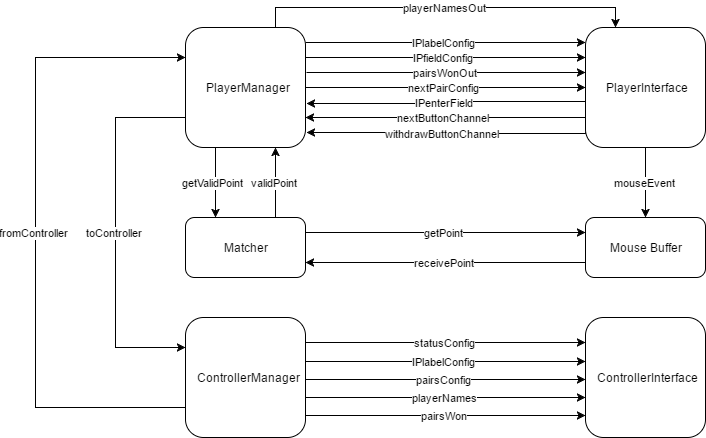

The diagram above was exported from draw.io. Its source (the exported page's mxGraphModel, read from the mxfile embedded in the PNG):
<mxGraphModel dx="1042" dy="481" grid="1" gridSize="10" guides="1" tooltips="1" connect="1" arrows="1" fold="1" page="1" pageScale="1" pageWidth="850" pageHeight="1100" background="#ffffff" math="0" shadow="0">
  <root>
    <mxCell id="0" />
    <mxCell id="1" parent="0" />
    <mxCell id="183" value="getValidPoint" style="edgeStyle=orthogonalEdgeStyle;rounded=0;html=1;entryX=0.25;entryY=0;startArrow=none;startFill=0;endArrow=classic;endFill=1;jettySize=auto;orthogonalLoop=1;exitX=0.25;exitY=1;" edge="1" parent="1" source="177" target="180">
      <mxGeometry relative="1" as="geometry">
        <Array as="points">
          <mxPoint x="230" y="230" />
          <mxPoint x="230" y="300" />
        </Array>
      </mxGeometry>
    </mxCell>
    <mxCell id="191" value="nextPairConfig" style="edgeStyle=orthogonalEdgeStyle;rounded=0;html=1;exitX=1;exitY=0.5;startArrow=none;startFill=0;endArrow=classic;endFill=1;jettySize=auto;orthogonalLoop=1;" edge="1" parent="1" source="177" target="178">
      <mxGeometry relative="1" as="geometry" />
    </mxCell>
    <mxCell id="192" value="pairsWonOut" style="edgeStyle=orthogonalEdgeStyle;rounded=0;html=1;entryX=0;entryY=0.375;startArrow=none;startFill=0;endArrow=classic;endFill=1;jettySize=auto;orthogonalLoop=1;entryPerimeter=0;exitX=1.005;exitY=0.377;exitPerimeter=0;" edge="1" parent="1" source="177" target="178">
      <mxGeometry relative="1" as="geometry">
        <mxPoint x="350" y="155" as="sourcePoint" />
        <mxPoint x="600" y="155" as="targetPoint" />
        <Array as="points" />
      </mxGeometry>
    </mxCell>
    <mxCell id="193" value="IPfieldConfig" style="edgeStyle=orthogonalEdgeStyle;rounded=0;html=1;exitX=1;exitY=0.25;entryX=0;entryY=0.25;startArrow=none;startFill=0;endArrow=classic;endFill=1;jettySize=auto;orthogonalLoop=1;" edge="1" parent="1" source="177" target="178">
      <mxGeometry relative="1" as="geometry" />
    </mxCell>
    <mxCell id="194" value="IPlabelConfig" style="edgeStyle=orthogonalEdgeStyle;rounded=0;html=1;exitX=1;exitY=0.125;entryX=0;entryY=0.25;startArrow=none;startFill=0;endArrow=classic;endFill=1;jettySize=auto;orthogonalLoop=1;exitPerimeter=0;" edge="1" parent="1" source="177">
      <mxGeometry relative="1" as="geometry">
        <mxPoint x="460" y="125" as="sourcePoint" />
        <mxPoint x="600" y="125" as="targetPoint" />
        <Array as="points" />
      </mxGeometry>
    </mxCell>
    <mxCell id="195" value="playerNamesOut" style="edgeStyle=orthogonalEdgeStyle;rounded=0;html=1;exitX=0.75;exitY=0;entryX=0.25;entryY=0;startArrow=none;startFill=0;endArrow=classic;endFill=1;jettySize=auto;orthogonalLoop=1;" edge="1" parent="1" source="177" target="178">
      <mxGeometry relative="1" as="geometry" />
    </mxCell>
    <mxCell id="197" value="toController" style="edgeStyle=orthogonalEdgeStyle;rounded=0;html=1;entryX=0;entryY=0.25;startArrow=none;startFill=0;endArrow=classic;endFill=1;jettySize=auto;orthogonalLoop=1;exitX=0;exitY=0.75;" edge="1" parent="1" source="177" target="182">
      <mxGeometry relative="1" as="geometry">
        <Array as="points">
          <mxPoint x="130" y="200" />
          <mxPoint x="130" y="430" />
        </Array>
      </mxGeometry>
    </mxCell>
    <mxCell id="177" value="PlayerManager" style="rounded=1;whiteSpace=wrap;html=1;" vertex="1" parent="1">
      <mxGeometry x="200" y="110" width="120" height="120" as="geometry" />
    </mxCell>
    <mxCell id="187" value="mouseEvent" style="edgeStyle=orthogonalEdgeStyle;rounded=0;html=1;exitX=0.5;exitY=1;entryX=0.5;entryY=0;startArrow=none;startFill=0;endArrow=classic;endFill=1;jettySize=auto;orthogonalLoop=1;" edge="1" parent="1" source="178" target="179">
      <mxGeometry relative="1" as="geometry" />
    </mxCell>
    <mxCell id="188" value="withdrawButtonChannel" style="edgeStyle=orthogonalEdgeStyle;rounded=0;html=1;exitX=0;exitY=0.875;startArrow=none;startFill=0;endArrow=classic;endFill=1;jettySize=auto;orthogonalLoop=1;entryX=1.005;entryY=0.877;entryPerimeter=0;exitPerimeter=0;" edge="1" parent="1" source="178" target="177">
      <mxGeometry relative="1" as="geometry">
        <mxPoint x="600" y="216" as="sourcePoint" />
        <mxPoint x="340" y="215" as="targetPoint" />
        <Array as="points">
          <mxPoint x="600" y="216" />
          <mxPoint x="460" y="216" />
          <mxPoint x="460" y="215" />
        </Array>
      </mxGeometry>
    </mxCell>
    <mxCell id="189" value="nextButtonChannel" style="edgeStyle=orthogonalEdgeStyle;rounded=0;html=1;exitX=0;exitY=0.75;entryX=1;entryY=0.75;startArrow=none;startFill=0;endArrow=classic;endFill=1;jettySize=auto;orthogonalLoop=1;" edge="1" parent="1" source="178" target="177">
      <mxGeometry relative="1" as="geometry" />
    </mxCell>
    <mxCell id="190" value="IPenterField" style="edgeStyle=orthogonalEdgeStyle;rounded=0;html=1;exitX=0;exitY=0.5;entryX=1.005;entryY=0.635;startArrow=none;startFill=0;endArrow=classic;endFill=1;jettySize=auto;orthogonalLoop=1;entryPerimeter=0;" edge="1" parent="1" target="177">
      <mxGeometry relative="1" as="geometry">
        <mxPoint x="600" y="184" as="sourcePoint" />
        <mxPoint x="460" y="184" as="targetPoint" />
        <Array as="points">
          <mxPoint x="460" y="184" />
          <mxPoint x="460" y="186" />
        </Array>
      </mxGeometry>
    </mxCell>
    <mxCell id="178" value="PlayerInterface" style="rounded=1;whiteSpace=wrap;html=1;" vertex="1" parent="1">
      <mxGeometry x="600" y="110" width="120" height="120" as="geometry" />
    </mxCell>
    <mxCell id="186" value="receivePoint" style="edgeStyle=orthogonalEdgeStyle;rounded=0;html=1;exitX=0;exitY=0.75;entryX=1;entryY=0.75;startArrow=none;startFill=0;endArrow=classic;endFill=1;jettySize=auto;orthogonalLoop=1;" edge="1" parent="1" source="179" target="180">
      <mxGeometry relative="1" as="geometry" />
    </mxCell>
    <mxCell id="179" value="Mouse Buffer" style="rounded=1;whiteSpace=wrap;html=1;" vertex="1" parent="1">
      <mxGeometry x="600" y="300" width="120" height="60" as="geometry" />
    </mxCell>
    <mxCell id="184" value="validPoint" style="edgeStyle=orthogonalEdgeStyle;rounded=0;html=1;exitX=0.75;exitY=0;entryX=0.75;entryY=1;startArrow=none;startFill=0;endArrow=classic;endFill=1;jettySize=auto;orthogonalLoop=1;" edge="1" parent="1" source="180" target="177">
      <mxGeometry relative="1" as="geometry" />
    </mxCell>
    <mxCell id="185" value="getPoint" style="edgeStyle=orthogonalEdgeStyle;rounded=0;html=1;exitX=1;exitY=0.25;entryX=0;entryY=0.25;startArrow=none;startFill=0;endArrow=classic;endFill=1;jettySize=auto;orthogonalLoop=1;" edge="1" parent="1" source="180" target="179">
      <mxGeometry relative="1" as="geometry" />
    </mxCell>
    <mxCell id="180" value="Matcher" style="rounded=1;whiteSpace=wrap;html=1;" vertex="1" parent="1">
      <mxGeometry x="200" y="300" width="120" height="60" as="geometry" />
    </mxCell>
    <mxCell id="181" value="ControllerInterface" style="rounded=1;whiteSpace=wrap;html=1;" vertex="1" parent="1">
      <mxGeometry x="600" y="400" width="120" height="120" as="geometry" />
    </mxCell>
    <mxCell id="196" value="fromController" style="edgeStyle=orthogonalEdgeStyle;rounded=0;html=1;exitX=0;exitY=0.75;entryX=0;entryY=0.25;startArrow=none;startFill=0;endArrow=classic;endFill=1;jettySize=auto;orthogonalLoop=1;" edge="1" parent="1" source="182" target="177">
      <mxGeometry relative="1" as="geometry">
        <Array as="points">
          <mxPoint x="50" y="490" />
          <mxPoint x="50" y="140" />
        </Array>
      </mxGeometry>
    </mxCell>
    <mxCell id="198" value="statusConfig" style="edgeStyle=orthogonalEdgeStyle;rounded=0;html=1;exitX=1;exitY=0.5;entryX=0;entryY=0.5;startArrow=none;startFill=0;endArrow=classic;endFill=1;jettySize=auto;orthogonalLoop=1;" edge="1" parent="1">
      <mxGeometry relative="1" as="geometry">
        <mxPoint x="320" y="425" as="sourcePoint" />
        <mxPoint x="600" y="425" as="targetPoint" />
        <Array as="points">
          <mxPoint x="430" y="425" />
          <mxPoint x="430" y="425" />
        </Array>
      </mxGeometry>
    </mxCell>
    <mxCell id="199" value="IPlabelConfig" style="edgeStyle=orthogonalEdgeStyle;rounded=0;html=1;exitX=1;exitY=0.5;entryX=0;entryY=0.5;startArrow=none;startFill=0;endArrow=classic;endFill=1;jettySize=auto;orthogonalLoop=1;" edge="1" parent="1">
      <mxGeometry relative="1" as="geometry">
        <mxPoint x="320" y="444" as="sourcePoint" />
        <mxPoint x="600" y="444" as="targetPoint" />
      </mxGeometry>
    </mxCell>
    <mxCell id="200" value="pairsConfig" style="edgeStyle=orthogonalEdgeStyle;rounded=0;html=1;exitX=1;exitY=0.5;entryX=0;entryY=0.5;startArrow=none;startFill=0;endArrow=classic;endFill=1;jettySize=auto;orthogonalLoop=1;" edge="1" parent="1">
      <mxGeometry relative="1" as="geometry">
        <mxPoint x="320" y="462" as="sourcePoint" />
        <mxPoint x="600" y="462" as="targetPoint" />
      </mxGeometry>
    </mxCell>
    <mxCell id="201" value="playerNames" style="edgeStyle=orthogonalEdgeStyle;rounded=0;html=1;exitX=1;exitY=0.75;entryX=0;entryY=0.75;startArrow=none;startFill=0;endArrow=classic;endFill=1;jettySize=auto;orthogonalLoop=1;" edge="1" parent="1">
      <mxGeometry relative="1" as="geometry">
        <mxPoint x="320" y="480" as="sourcePoint" />
        <mxPoint x="600" y="480" as="targetPoint" />
      </mxGeometry>
    </mxCell>
    <mxCell id="202" value="pairsWon" style="edgeStyle=orthogonalEdgeStyle;rounded=0;html=1;exitX=1;exitY=0.75;entryX=0;entryY=0.75;startArrow=none;startFill=0;endArrow=classic;endFill=1;jettySize=auto;orthogonalLoop=1;" edge="1" parent="1">
      <mxGeometry relative="1" as="geometry">
        <mxPoint x="320" y="498" as="sourcePoint" />
        <mxPoint x="600" y="498" as="targetPoint" />
      </mxGeometry>
    </mxCell>
    <mxCell id="182" value="ControllerManager" style="rounded=1;whiteSpace=wrap;html=1;" vertex="1" parent="1">
      <mxGeometry x="200" y="400" width="120" height="120" as="geometry" />
    </mxCell>
  </root>
</mxGraphModel>